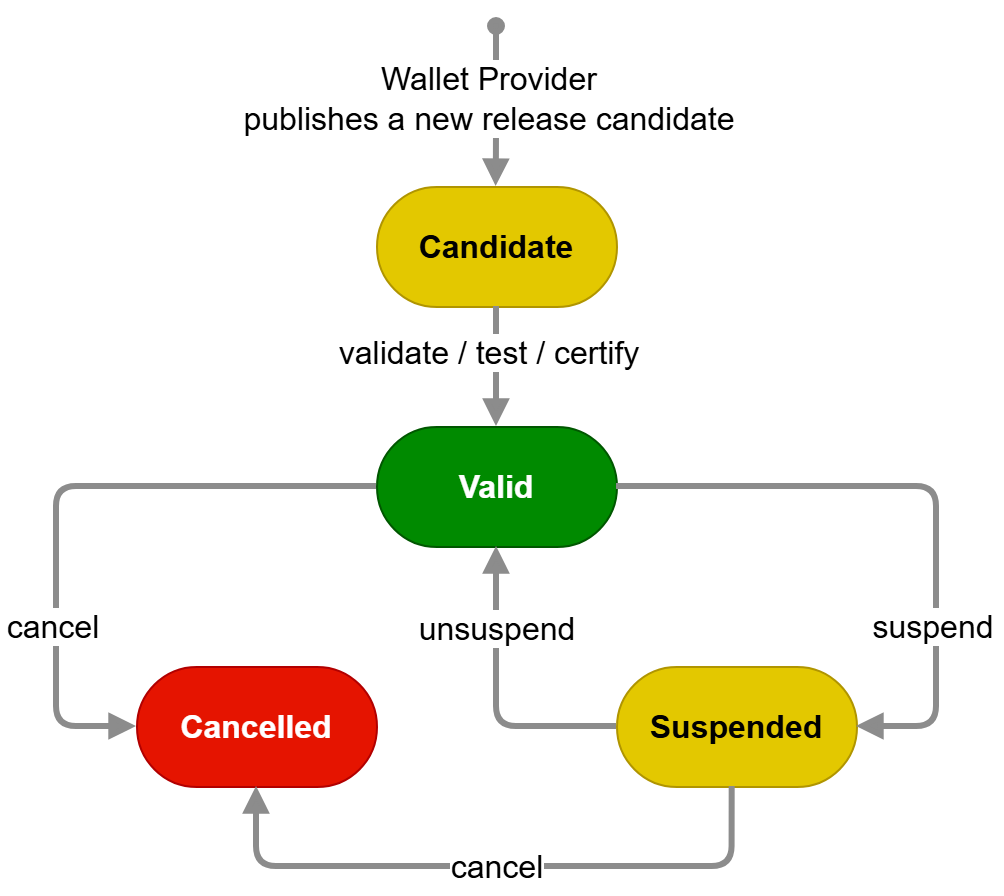

The diagram above was exported from draw.io. Its source (the exported page's mxGraphModel, read from the mxfile embedded in the PNG):
<mxGraphModel dx="712" dy="542" grid="1" gridSize="10" guides="1" tooltips="1" connect="1" arrows="1" fold="1" page="1" pageScale="1" pageWidth="850" pageHeight="1100" math="0" shadow="0">
  <root>
    <mxCell id="0" />
    <mxCell id="1" parent="0" />
    <mxCell id="xPVAkh8Ksko-M2C2wA4D-1" value="Candidate" style="rounded=1;whiteSpace=wrap;html=1;arcSize=50;fontFamily=Helvetica;fillColor=#e3c800;fontColor=#000000;strokeColor=#B09500;fontStyle=1;fontSize=16;" vertex="1" parent="1">
      <mxGeometry x="320" y="120" width="120" height="60" as="geometry" />
    </mxCell>
    <mxCell id="xPVAkh8Ksko-M2C2wA4D-2" value="Valid" style="rounded=1;whiteSpace=wrap;html=1;arcSize=50;fillColor=#008a00;fontColor=#ffffff;strokeColor=#005700;fontStyle=1;fontSize=16;" vertex="1" parent="1">
      <mxGeometry x="320" y="240" width="120" height="60" as="geometry" />
    </mxCell>
    <mxCell id="xPVAkh8Ksko-M2C2wA4D-3" value="Suspended" style="rounded=1;whiteSpace=wrap;html=1;arcSize=50;fontFamily=Helvetica;fillColor=#e3c800;fontColor=#000000;strokeColor=#B09500;fontStyle=1;fontSize=16;" vertex="1" parent="1">
      <mxGeometry x="440" y="360" width="120" height="60" as="geometry" />
    </mxCell>
    <mxCell id="xPVAkh8Ksko-M2C2wA4D-4" value="Cancelled" style="rounded=1;whiteSpace=wrap;html=1;arcSize=50;fontFamily=Helvetica;fillColor=#e51400;fontColor=#ffffff;strokeColor=#B20000;fontStyle=1;fontSize=16;" vertex="1" parent="1">
      <mxGeometry x="200" y="360" width="120" height="60" as="geometry" />
    </mxCell>
    <mxCell id="xPVAkh8Ksko-M2C2wA4D-5" value="" style="endArrow=block;html=1;rounded=1;strokeWidth=3;endFill=1;strokeColor=light-dark(#8c8c8c, #ededed);entryX=0;entryY=0.5;entryDx=0;entryDy=0;edgeStyle=orthogonalEdgeStyle;exitX=0;exitY=0.5;exitDx=0;exitDy=0;startArrow=none;startFill=0;" edge="1" parent="1" source="xPVAkh8Ksko-M2C2wA4D-2" target="xPVAkh8Ksko-M2C2wA4D-4">
      <mxGeometry width="50" height="50" relative="1" as="geometry">
        <mxPoint x="190" y="270" as="sourcePoint" />
        <mxPoint x="240" y="220" as="targetPoint" />
        <Array as="points">
          <mxPoint x="160" y="270" />
          <mxPoint x="160" y="390" />
        </Array>
      </mxGeometry>
    </mxCell>
    <mxCell id="xPVAkh8Ksko-M2C2wA4D-6" value="cancel" style="edgeLabel;html=1;align=center;verticalAlign=middle;resizable=0;points=[];fontSize=16;fontStyle=0" vertex="1" connectable="0" parent="xPVAkh8Ksko-M2C2wA4D-5">
      <mxGeometry x="0.2625" y="-2" relative="1" as="geometry">
        <mxPoint y="28" as="offset" />
      </mxGeometry>
    </mxCell>
    <mxCell id="xPVAkh8Ksko-M2C2wA4D-7" value="" style="endArrow=block;html=1;rounded=1;strokeWidth=3;endFill=1;strokeColor=light-dark(#8c8c8c, #ededed);edgeStyle=orthogonalEdgeStyle;exitX=0;exitY=0.5;exitDx=0;exitDy=0;entryX=0.5;entryY=1;entryDx=0;entryDy=0;startArrow=none;startFill=0;" edge="1" parent="1" source="xPVAkh8Ksko-M2C2wA4D-3" target="xPVAkh8Ksko-M2C2wA4D-2">
      <mxGeometry width="50" height="50" relative="1" as="geometry">
        <mxPoint x="510" y="370" as="sourcePoint" />
        <mxPoint x="380" y="310" as="targetPoint" />
        <Array as="points">
          <mxPoint x="380" y="390" />
        </Array>
      </mxGeometry>
    </mxCell>
    <mxCell id="xPVAkh8Ksko-M2C2wA4D-8" value="unsuspend" style="edgeLabel;html=1;align=center;verticalAlign=middle;resizable=0;points=[];fontSize=16;fontStyle=0" vertex="1" connectable="0" parent="xPVAkh8Ksko-M2C2wA4D-7">
      <mxGeometry x="0.2625" y="-2" relative="1" as="geometry">
        <mxPoint x="-2" y="-15" as="offset" />
      </mxGeometry>
    </mxCell>
    <mxCell id="xPVAkh8Ksko-M2C2wA4D-9" value="" style="endArrow=block;html=1;rounded=1;strokeWidth=3;endFill=1;strokeColor=light-dark(#8c8c8c, #ededed);entryX=1;entryY=0.5;entryDx=0;entryDy=0;edgeStyle=orthogonalEdgeStyle;exitX=1;exitY=0.5;exitDx=0;exitDy=0;startArrow=none;startFill=0;" edge="1" parent="1" source="xPVAkh8Ksko-M2C2wA4D-2" target="xPVAkh8Ksko-M2C2wA4D-3">
      <mxGeometry width="50" height="50" relative="1" as="geometry">
        <mxPoint x="420" y="290" as="sourcePoint" />
        <mxPoint x="300" y="410" as="targetPoint" />
        <Array as="points">
          <mxPoint x="600" y="270" />
          <mxPoint x="600" y="390" />
        </Array>
      </mxGeometry>
    </mxCell>
    <mxCell id="xPVAkh8Ksko-M2C2wA4D-10" value="suspend" style="edgeLabel;html=1;align=center;verticalAlign=middle;resizable=0;points=[];fontSize=16;fontStyle=0" vertex="1" connectable="0" parent="xPVAkh8Ksko-M2C2wA4D-9">
      <mxGeometry x="0.2625" y="-2" relative="1" as="geometry">
        <mxPoint y="28" as="offset" />
      </mxGeometry>
    </mxCell>
    <mxCell id="xPVAkh8Ksko-M2C2wA4D-11" value="" style="endArrow=block;html=1;rounded=1;strokeWidth=3;endFill=1;strokeColor=light-dark(#8c8c8c, #ededed);entryX=0.5;entryY=1;entryDx=0;entryDy=0;edgeStyle=orthogonalEdgeStyle;exitX=0.482;exitY=1;exitDx=0;exitDy=0;exitPerimeter=0;startArrow=none;startFill=0;" edge="1" parent="1" source="xPVAkh8Ksko-M2C2wA4D-3" target="xPVAkh8Ksko-M2C2wA4D-4">
      <mxGeometry width="50" height="50" relative="1" as="geometry">
        <mxPoint x="480" y="460" as="sourcePoint" />
        <mxPoint x="360" y="580" as="targetPoint" />
        <Array as="points">
          <mxPoint x="498" y="460" />
          <mxPoint x="260" y="460" />
        </Array>
      </mxGeometry>
    </mxCell>
    <mxCell id="xPVAkh8Ksko-M2C2wA4D-12" value="cancel" style="edgeLabel;html=1;align=center;verticalAlign=middle;resizable=0;points=[];fontSize=16;fontStyle=0" vertex="1" connectable="0" parent="xPVAkh8Ksko-M2C2wA4D-11">
      <mxGeometry x="0.2625" y="-2" relative="1" as="geometry">
        <mxPoint x="43" y="2" as="offset" />
      </mxGeometry>
    </mxCell>
    <mxCell id="xPVAkh8Ksko-M2C2wA4D-13" value="" style="endArrow=block;html=1;rounded=1;strokeWidth=3;endFill=1;strokeColor=light-dark(#8c8c8c, #ededed);edgeStyle=orthogonalEdgeStyle;exitX=0.5;exitY=1;exitDx=0;exitDy=0;entryX=0.5;entryY=0;entryDx=0;entryDy=0;startArrow=none;startFill=0;" edge="1" parent="1" source="xPVAkh8Ksko-M2C2wA4D-1" target="xPVAkh8Ksko-M2C2wA4D-2">
      <mxGeometry width="50" height="50" relative="1" as="geometry">
        <mxPoint x="780" y="460" as="sourcePoint" />
        <mxPoint x="720" y="370" as="targetPoint" />
        <Array as="points">
          <mxPoint x="380" y="220" />
          <mxPoint x="380" y="220" />
        </Array>
      </mxGeometry>
    </mxCell>
    <mxCell id="xPVAkh8Ksko-M2C2wA4D-14" value="validate / test / certify" style="edgeLabel;html=1;align=center;verticalAlign=middle;resizable=0;points=[];fontSize=16;fontStyle=0" vertex="1" connectable="0" parent="xPVAkh8Ksko-M2C2wA4D-13">
      <mxGeometry x="0.2625" y="-2" relative="1" as="geometry">
        <mxPoint x="-2" y="-15" as="offset" />
      </mxGeometry>
    </mxCell>
    <mxCell id="xPVAkh8Ksko-M2C2wA4D-15" value="" style="endArrow=block;html=1;rounded=1;strokeWidth=3;endFill=1;strokeColor=light-dark(#8c8c8c, #ededed);edgeStyle=orthogonalEdgeStyle;entryX=0.5;entryY=0;entryDx=0;entryDy=0;startArrow=oval;startFill=1;" edge="1" parent="1">
      <mxGeometry width="50" height="50" relative="1" as="geometry">
        <mxPoint x="380" y="40" as="sourcePoint" />
        <mxPoint x="379.8" y="120" as="targetPoint" />
        <Array as="points">
          <mxPoint x="379.8" y="100" />
          <mxPoint x="379.8" y="100" />
        </Array>
      </mxGeometry>
    </mxCell>
    <mxCell id="xPVAkh8Ksko-M2C2wA4D-16" value="Wallet Provider&lt;div&gt;publishes a new release candidate&lt;/div&gt;" style="edgeLabel;html=1;align=center;verticalAlign=middle;resizable=0;points=[];fontSize=16;fontStyle=0" vertex="1" connectable="0" parent="xPVAkh8Ksko-M2C2wA4D-15">
      <mxGeometry x="0.2625" y="-2" relative="1" as="geometry">
        <mxPoint x="-2" y="-15" as="offset" />
      </mxGeometry>
    </mxCell>
  </root>
</mxGraphModel>